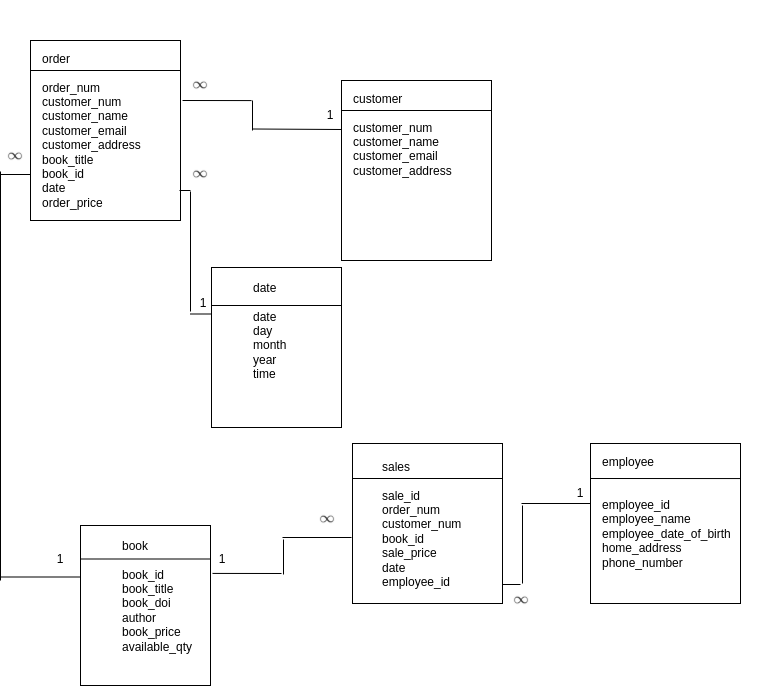

The diagram above was exported from draw.io. Its source (the exported page's mxGraphModel, read from the mxfile embedded in the PNG):
<mxGraphModel dx="1517" dy="934" grid="1" gridSize="10" guides="1" tooltips="1" connect="1" arrows="1" fold="0" page="1" pageScale="1" pageWidth="826" pageHeight="1169" background="none" math="1" shadow="0">
  <root>
    <mxCell id="0" />
    <mxCell id="1" parent="0" />
    <mxCell id="2" value="" style="rounded=0;whiteSpace=wrap;html=1;" vertex="1" parent="1">
      <mxGeometry x="110" y="845" width="130" height="160" as="geometry" />
    </mxCell>
    <mxCell id="3" value="" style="rounded=0;whiteSpace=wrap;html=1;" vertex="1" parent="1">
      <mxGeometry x="382" y="763" width="150" height="160" as="geometry" />
    </mxCell>
    <mxCell id="4" value="" style="rounded=0;whiteSpace=wrap;html=1;" vertex="1" parent="1">
      <mxGeometry x="620" y="763" width="150" height="160" as="geometry" />
    </mxCell>
    <mxCell id="5" value="&lt;h1 style=&quot;margin-top: 0px;&quot;&gt;&lt;br&gt;&lt;/h1&gt;&lt;div&gt;employee&lt;/div&gt;&lt;div&gt;&lt;br&gt;&lt;/div&gt;&lt;div&gt;&lt;br&gt;&lt;/div&gt;&lt;div&gt;employee_id&lt;/div&gt;&lt;div&gt;employee_name&lt;/div&gt;&lt;div&gt;employee_date_of_birth&lt;/div&gt;&lt;div&gt;home_address&lt;br&gt;phone_number&lt;/div&gt;" style="text;html=1;whiteSpace=wrap;overflow=hidden;rounded=0;" vertex="1" parent="1">
      <mxGeometry x="630" y="723" width="180" height="180" as="geometry" />
    </mxCell>
    <mxCell id="6" value="" style="endArrow=none;html=1;rounded=0;fontSize=12;startSize=8;endSize=8;curved=1;entryX=0.778;entryY=0.417;entryDx=0;entryDy=0;entryPerimeter=0;" edge="1" target="5" parent="1">
      <mxGeometry width="50" height="50" relative="1" as="geometry">
        <mxPoint x="620" y="798" as="sourcePoint" />
        <mxPoint x="755" y="798" as="targetPoint" />
      </mxGeometry>
    </mxCell>
    <mxCell id="7" value="" style="rounded=0;whiteSpace=wrap;html=1;" vertex="1" parent="1">
      <mxGeometry x="60" y="360" width="150" height="180" as="geometry" />
    </mxCell>
    <mxCell id="8" value="" style="endArrow=none;html=1;rounded=0;fontSize=12;startSize=8;endSize=8;curved=1;entryX=0.778;entryY=0.417;entryDx=0;entryDy=0;entryPerimeter=0;" edge="1" parent="1">
      <mxGeometry width="50" height="50" relative="1" as="geometry">
        <mxPoint x="60" y="390" as="sourcePoint" />
        <mxPoint x="210" y="390" as="targetPoint" />
      </mxGeometry>
    </mxCell>
    <mxCell id="9" value="&lt;h1 style=&quot;margin-top: 0px;&quot;&gt;&lt;br&gt;&lt;/h1&gt;&lt;div&gt;order&lt;/div&gt;&lt;div&gt;&lt;br&gt;&lt;/div&gt;&lt;div&gt;order_num&lt;/div&gt;&lt;div&gt;customer_num&lt;/div&gt;&lt;div&gt;customer_name&lt;/div&gt;&lt;div&gt;customer_email&lt;/div&gt;&lt;div&gt;customer_address&lt;/div&gt;&lt;div&gt;book_title&lt;/div&gt;&lt;div&gt;book_id&lt;/div&gt;&lt;div&gt;date&lt;/div&gt;&lt;div&gt;order_price&lt;/div&gt;" style="text;html=1;whiteSpace=wrap;overflow=hidden;rounded=0;" vertex="1" parent="1">
      <mxGeometry x="70" y="320" width="110" height="220" as="geometry" />
    </mxCell>
    <mxCell id="10" value="&lt;h1 style=&quot;margin-top: 0px;&quot;&gt;&lt;br&gt;&lt;/h1&gt;&lt;div&gt;sales&lt;/div&gt;&lt;div&gt;&lt;br&gt;&lt;/div&gt;&lt;div&gt;sale_id&lt;/div&gt;&lt;div&gt;order_num&lt;/div&gt;&lt;div&gt;customer_num&lt;/div&gt;&lt;div&gt;book_id&lt;/div&gt;&lt;div&gt;sale_price&lt;/div&gt;&lt;div&gt;date&lt;/div&gt;&lt;div&gt;employee_id&lt;/div&gt;" style="text;html=1;whiteSpace=wrap;overflow=hidden;rounded=0;" vertex="1" parent="1">
      <mxGeometry x="410" y="728" width="120" height="180" as="geometry" />
    </mxCell>
    <mxCell id="11" value="" style="endArrow=none;html=1;rounded=0;fontSize=12;startSize=8;endSize=8;curved=1;entryX=0.778;entryY=0.417;entryDx=0;entryDy=0;entryPerimeter=0;" edge="1" parent="1">
      <mxGeometry width="50" height="50" relative="1" as="geometry">
        <mxPoint x="382" y="798" as="sourcePoint" />
        <mxPoint x="532" y="798" as="targetPoint" />
      </mxGeometry>
    </mxCell>
    <mxCell id="12" value="" style="rounded=0;whiteSpace=wrap;html=1;" vertex="1" parent="1">
      <mxGeometry x="371" y="400" width="150" height="180" as="geometry" />
    </mxCell>
    <mxCell id="13" value="" style="endArrow=none;html=1;rounded=0;fontSize=12;startSize=8;endSize=8;curved=1;entryX=0.778;entryY=0.417;entryDx=0;entryDy=0;entryPerimeter=0;" edge="1" parent="1">
      <mxGeometry width="50" height="50" relative="1" as="geometry">
        <mxPoint x="371" y="430" as="sourcePoint" />
        <mxPoint x="521" y="430" as="targetPoint" />
      </mxGeometry>
    </mxCell>
    <mxCell id="14" value="&lt;h1 style=&quot;margin-top: 0px;&quot;&gt;&lt;br&gt;&lt;/h1&gt;&lt;div&gt;customer&lt;/div&gt;&lt;div&gt;&lt;br&gt;&lt;/div&gt;&lt;div&gt;customer_num&lt;/div&gt;&lt;div&gt;&lt;span style=&quot;background-color: transparent; color: light-dark(rgb(0, 0, 0), rgb(255, 255, 255));&quot;&gt;customer_name&lt;/span&gt;&lt;/div&gt;&lt;div&gt;customer_email&lt;/div&gt;&lt;div&gt;customer_address&lt;/div&gt;&lt;div&gt;&lt;br&gt;&lt;/div&gt;" style="text;html=1;whiteSpace=wrap;overflow=hidden;rounded=0;" vertex="1" parent="1">
      <mxGeometry x="381" y="360" width="180" height="220" as="geometry" />
    </mxCell>
    <mxCell id="15" value="" style="endArrow=none;html=1;rounded=0;fontSize=12;startSize=8;endSize=8;curved=1;entryX=0.778;entryY=0.417;entryDx=0;entryDy=0;entryPerimeter=0;" edge="1" parent="1">
      <mxGeometry width="50" height="50" relative="1" as="geometry">
        <mxPoint x="110" y="878.5" as="sourcePoint" />
        <mxPoint x="240" y="878.5" as="targetPoint" />
      </mxGeometry>
    </mxCell>
    <mxCell id="16" value="&lt;h1 style=&quot;margin-top: 0px;&quot;&gt;&lt;br&gt;&lt;/h1&gt;&lt;div&gt;book&lt;/div&gt;&lt;div&gt;&lt;br&gt;&lt;/div&gt;&lt;div&gt;book_id&lt;/div&gt;&lt;div&gt;book_title&lt;/div&gt;&lt;div&gt;book_doi&lt;/div&gt;&lt;div&gt;author&lt;/div&gt;&lt;div&gt;book_price&lt;/div&gt;&lt;div&gt;available_qty&lt;/div&gt;&lt;div&gt;&lt;br&gt;&lt;/div&gt;" style="text;html=1;whiteSpace=wrap;overflow=hidden;rounded=0;" vertex="1" parent="1">
      <mxGeometry x="150" y="807" width="180" height="180" as="geometry" />
    </mxCell>
    <mxCell id="17" value="" style="endArrow=none;html=1;rounded=0;fontSize=12;startSize=8;endSize=8;curved=1;" edge="1" parent="1">
      <mxGeometry width="50" height="50" relative="1" as="geometry">
        <mxPoint x="283" y="448.5" as="sourcePoint" />
        <mxPoint x="371" y="449" as="targetPoint" />
      </mxGeometry>
    </mxCell>
    <mxCell id="18" value="" style="endArrow=none;html=1;rounded=0;fontSize=12;startSize=8;endSize=8;curved=1;" edge="1" parent="1">
      <mxGeometry width="50" height="50" relative="1" as="geometry">
        <mxPoint x="282" y="450" as="sourcePoint" />
        <mxPoint x="282" y="420" as="targetPoint" />
      </mxGeometry>
    </mxCell>
    <mxCell id="19" value="" style="endArrow=none;html=1;rounded=0;fontSize=12;startSize=8;endSize=8;curved=1;exitX=0.778;exitY=0.586;exitDx=0;exitDy=0;exitPerimeter=0;" edge="1" parent="1">
      <mxGeometry width="50" height="50" relative="1" as="geometry">
        <mxPoint x="212.03999999999996" y="420.00000000000006" as="sourcePoint" />
        <mxPoint x="281" y="420.08" as="targetPoint" />
      </mxGeometry>
    </mxCell>
    <mxCell id="20" value="" style="shape=image;imageAspect=0;aspect=fixed;verticalLabelPosition=bottom;verticalAlign=top;image=data:image/png,(base64 omitted: 2116 chars);" vertex="1" parent="1">
      <mxGeometry x="215" y="390" width="30" height="30" as="geometry" />
    </mxCell>
    <mxCell id="21" value="" style="endArrow=none;html=1;rounded=0;fontSize=12;startSize=8;endSize=8;curved=1;" edge="1" parent="1">
      <mxGeometry width="50" height="50" relative="1" as="geometry">
        <mxPoint x="312" y="857" as="sourcePoint" />
        <mxPoint x="381" y="857" as="targetPoint" />
      </mxGeometry>
    </mxCell>
    <mxCell id="22" value="" style="endArrow=none;html=1;rounded=0;fontSize=12;startSize=8;endSize=8;curved=1;" edge="1" parent="1">
      <mxGeometry width="50" height="50" relative="1" as="geometry">
        <mxPoint x="313" y="894" as="sourcePoint" />
        <mxPoint x="313" y="859" as="targetPoint" />
      </mxGeometry>
    </mxCell>
    <mxCell id="23" value="" style="endArrow=none;html=1;rounded=0;fontSize=12;startSize=8;endSize=8;curved=1;exitX=0.778;exitY=0.586;exitDx=0;exitDy=0;exitPerimeter=0;" edge="1" parent="1">
      <mxGeometry width="50" height="50" relative="1" as="geometry">
        <mxPoint x="242.03999999999996" y="892.9200000000001" as="sourcePoint" />
        <mxPoint x="311" y="893" as="targetPoint" />
      </mxGeometry>
    </mxCell>
    <mxCell id="24" value="" style="shape=image;imageAspect=0;aspect=fixed;verticalLabelPosition=bottom;verticalAlign=top;image=data:image/png,(base64 omitted: 2116 chars);" vertex="1" parent="1">
      <mxGeometry x="342" y="824" width="30" height="30" as="geometry" />
    </mxCell>
    <mxCell id="25" value="1" style="text;html=1;align=center;verticalAlign=middle;whiteSpace=wrap;rounded=0;" vertex="1" parent="1">
      <mxGeometry x="222" y="864" width="60" height="30" as="geometry" />
    </mxCell>
    <mxCell id="26" value="" style="endArrow=none;html=1;rounded=0;fontSize=12;startSize=8;endSize=8;curved=1;" edge="1" parent="1">
      <mxGeometry width="50" height="50" relative="1" as="geometry">
        <mxPoint x="551" y="823" as="sourcePoint" />
        <mxPoint x="620" y="823" as="targetPoint" />
      </mxGeometry>
    </mxCell>
    <mxCell id="27" value="" style="endArrow=none;html=1;rounded=0;fontSize=12;startSize=8;endSize=8;curved=1;" edge="1" parent="1">
      <mxGeometry width="50" height="50" relative="1" as="geometry">
        <mxPoint x="552" y="903" as="sourcePoint" />
        <mxPoint x="552" y="825" as="targetPoint" />
      </mxGeometry>
    </mxCell>
    <mxCell id="28" value="" style="shape=image;imageAspect=0;aspect=fixed;verticalLabelPosition=bottom;verticalAlign=top;image=data:image/png,(base64 omitted: 2116 chars);" vertex="1" parent="1">
      <mxGeometry x="536" y="905" width="30" height="30" as="geometry" />
    </mxCell>
    <mxCell id="29" value="1" style="text;html=1;align=center;verticalAlign=middle;whiteSpace=wrap;rounded=0;" vertex="1" parent="1">
      <mxGeometry x="580" y="798" width="60" height="30" as="geometry" />
    </mxCell>
    <mxCell id="30" value="" style="endArrow=none;html=1;rounded=0;fontSize=12;startSize=8;endSize=8;curved=1;exitX=0.778;exitY=0.586;exitDx=0;exitDy=0;exitPerimeter=0;" edge="1" parent="1">
      <mxGeometry width="50" height="50" relative="1" as="geometry">
        <mxPoint x="532" y="904.0000000000001" as="sourcePoint" />
        <mxPoint x="550" y="904" as="targetPoint" />
      </mxGeometry>
    </mxCell>
    <mxCell id="31" value="" style="endArrow=none;html=1;rounded=0;fontSize=12;startSize=8;endSize=8;curved=1;" edge="1" parent="1">
      <mxGeometry width="50" height="50" relative="1" as="geometry">
        <mxPoint x="30" y="896.5" as="sourcePoint" />
        <mxPoint x="110" y="896.5" as="targetPoint" />
      </mxGeometry>
    </mxCell>
    <mxCell id="32" value="" style="endArrow=none;html=1;rounded=0;fontSize=12;startSize=8;endSize=8;curved=1;" edge="1" parent="1">
      <mxGeometry width="50" height="50" relative="1" as="geometry">
        <mxPoint x="30" y="900" as="sourcePoint" />
        <mxPoint x="30" y="491" as="targetPoint" />
      </mxGeometry>
    </mxCell>
    <mxCell id="33" value="" style="endArrow=none;html=1;rounded=0;fontSize=12;startSize=8;endSize=8;curved=1;" edge="1" parent="1">
      <mxGeometry width="50" height="50" relative="1" as="geometry">
        <mxPoint x="30" y="494" as="sourcePoint" />
        <mxPoint x="60" y="494" as="targetPoint" />
      </mxGeometry>
    </mxCell>
    <mxCell id="34" value="1" style="text;html=1;align=center;verticalAlign=middle;whiteSpace=wrap;rounded=0;" vertex="1" parent="1">
      <mxGeometry x="60" y="864" width="60" height="30" as="geometry" />
    </mxCell>
    <mxCell id="35" value="" style="shape=image;imageAspect=0;aspect=fixed;verticalLabelPosition=bottom;verticalAlign=top;image=data:image/png,(base64 omitted: 2116 chars);" vertex="1" parent="1">
      <mxGeometry x="30" y="461" width="30" height="30" as="geometry" />
    </mxCell>
    <mxCell id="36" value="1" style="text;html=1;align=center;verticalAlign=middle;whiteSpace=wrap;rounded=0;" vertex="1" parent="1">
      <mxGeometry x="330" y="420" width="60" height="30" as="geometry" />
    </mxCell>
    <mxCell id="37" value="" style="rounded=0;whiteSpace=wrap;html=1;" vertex="1" parent="1">
      <mxGeometry x="241" y="587" width="130" height="160" as="geometry" />
    </mxCell>
    <mxCell id="38" value="&lt;h1 style=&quot;margin-top: 0px;&quot;&gt;&lt;br&gt;&lt;/h1&gt;&lt;div&gt;date&lt;/div&gt;&lt;div&gt;&lt;br&gt;&lt;/div&gt;&lt;div&gt;date&lt;/div&gt;&lt;div&gt;day&lt;/div&gt;&lt;div&gt;month&lt;/div&gt;&lt;div&gt;year&lt;/div&gt;&lt;div&gt;time&lt;/div&gt;&lt;div&gt;&lt;br&gt;&lt;/div&gt;&lt;div&gt;&lt;br&gt;&lt;/div&gt;" style="text;html=1;whiteSpace=wrap;overflow=hidden;rounded=0;" vertex="1" parent="1">
      <mxGeometry x="281" y="549" width="79" height="170" as="geometry" />
    </mxCell>
    <mxCell id="39" value="" style="endArrow=none;html=1;rounded=0;fontSize=12;startSize=8;endSize=8;curved=1;" edge="1" parent="1">
      <mxGeometry width="50" height="50" relative="1" as="geometry">
        <mxPoint x="241" y="625" as="sourcePoint" />
        <mxPoint x="371" y="625" as="targetPoint" />
      </mxGeometry>
    </mxCell>
    <mxCell id="40" value="" style="endArrow=none;html=1;rounded=0;fontSize=12;startSize=8;endSize=8;curved=1;" edge="1" parent="1">
      <mxGeometry width="50" height="50" relative="1" as="geometry">
        <mxPoint x="220" y="631" as="sourcePoint" />
        <mxPoint x="220" y="511" as="targetPoint" />
      </mxGeometry>
    </mxCell>
    <mxCell id="41" value="" style="endArrow=none;html=1;rounded=0;fontSize=12;startSize=8;endSize=8;curved=1;" edge="1" parent="1">
      <mxGeometry width="50" height="50" relative="1" as="geometry">
        <mxPoint x="209" y="510" as="sourcePoint" />
        <mxPoint x="220" y="510" as="targetPoint" />
      </mxGeometry>
    </mxCell>
    <mxCell id="42" value="1" style="text;html=1;align=center;verticalAlign=middle;whiteSpace=wrap;rounded=0;" vertex="1" parent="1">
      <mxGeometry x="203" y="608" width="60" height="30" as="geometry" />
    </mxCell>
    <mxCell id="43" value="" style="shape=image;imageAspect=0;aspect=fixed;verticalLabelPosition=bottom;verticalAlign=top;image=data:image/png,(base64 omitted: 2116 chars);" vertex="1" parent="1">
      <mxGeometry x="215" y="479" width="30" height="30" as="geometry" />
    </mxCell>
    <mxCell id="44" value="" style="endArrow=none;html=1;rounded=0;fontSize=12;startSize=8;endSize=8;curved=1;" edge="1" parent="1">
      <mxGeometry width="50" height="50" relative="1" as="geometry">
        <mxPoint x="240" y="633.5" as="sourcePoint" />
        <mxPoint x="220" y="633.5" as="targetPoint" />
      </mxGeometry>
    </mxCell>
  </root>
</mxGraphModel>